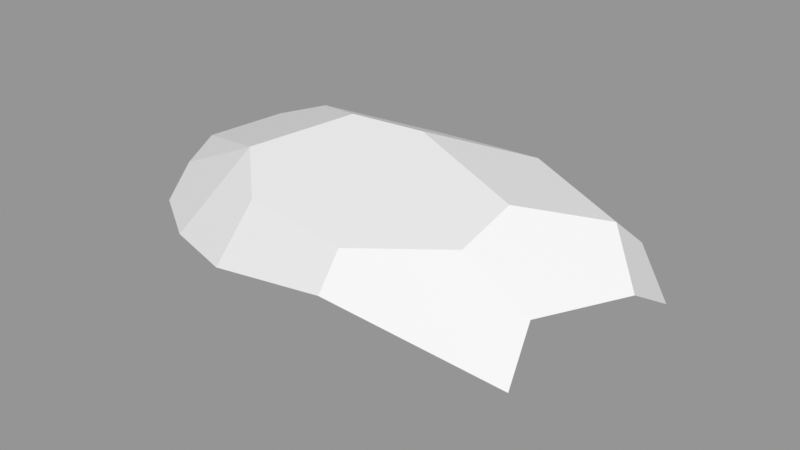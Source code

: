 # Source: Rock_Round_m_2C_06.blend  (saved by Blender 3.0.42; exported with 4.5.12 LTS)
import bpy
from mathutils import Matrix  # noqa: F401  (used for matrix-valued properties, if any)

bpy.ops.wm.read_factory_settings(use_empty=True)
scene = bpy.context.scene
scene.name = 'Scene'

# ---- images (referenced by path relative to the original .blend; pixels are not part of the script)
import os
ASSET_DIR = os.environ.get("B2B_ASSET_DIR", "")  # directory of the original .blend (textures are referenced by path, not embedded)
HERE = os.path.dirname(os.path.abspath(__file__))  # packed textures are extracted next to this script under _unpacked/

def load_image(name, relpath, width, height, colorspace="sRGB"):
    """Load a texture the original file referenced (path relative to the .blend, or extracted next to this script)."""
    p = next((c for c in (os.path.join(HERE, relpath), os.path.join(ASSET_DIR, relpath)) if relpath and os.path.exists(c)), "")
    if p:
        img = bpy.data.images.load(p, check_existing=True)
        img.name = name
    else:  # same state as the original file: an image datablock whose file is absent (Cycles renders it pink)
        img = bpy.data.images.new(name, width, height)
        img.source = "FILE"
        img.filepath = "//" + (relpath or name)
    img.colorspace_settings.name = colorspace
    return img
img_rocks_texture_atlas_1024x1024_png = load_image('Rocks_Texture_Atlas_1024x1024.png', 'Rocks_Texture_Atlas_1024x1024.png', 1024, 1024, 'sRGB')

# ---- materials (node trees are filled in below, after node groups)
mat_rocks_049 = bpy.data.materials.new('Rocks.049')
mat_rocks_049.use_transparent_shadow = False
mat_rocks_049.diffuse_color = (1.0, 1.0, 1.0, 1.0)
mat_rocks_049.roughness = 0.69
mat_rocks_049.specular_intensity = 0.0
mat_material_044 = bpy.data.materials.new('Material.044')
mat_material_044.use_transparent_shadow = False
mat_material_044.roughness = 0.5

# ---- material node trees
mat_rocks_049.use_nodes = True; mat_rocks_049.node_tree.nodes.clear()
_N = mat_rocks_049.node_tree.nodes; _L = mat_rocks_049.node_tree.links
n0 = _N.new('ShaderNodeBsdfPrincipled'); n0.name = 'Principled BSDF'; n0.location = (10, 300)
n0.distribution = 'GGX'
n0.subsurface_method = 'RANDOM_WALK_SKIN'
n0.inputs[2].default_value = 0.69
n0.inputs[3].default_value = 1.45
n0.inputs[4].default_value = 0.0
n0.inputs[13].default_value = 0.0
n1 = _N.new('ShaderNodeOutputMaterial'); n1.name = 'Material Output'; n1.location = (300, 300)
n2 = _N.new('ShaderNodeNormalMap'); n2.name = 'Normal Map'; n2.location = (-300, -300)
n2.label = 'Normal/Map'
n3 = _N.new('ShaderNodeTexImage'); n3.name = 'Image Texture'; n3.location = (-300, 600)
n3.image = img_rocks_texture_atlas_1024x1024_png
_L.new(n0.outputs[0], n1.inputs[0])
_L.new(n2.outputs[0], n0.inputs[5])
_L.new(n3.outputs[0], n0.inputs[0])
n1.is_active_output = True
mat_material_044.use_nodes = True; mat_material_044.node_tree.nodes.clear()
_N = mat_material_044.node_tree.nodes; _L = mat_material_044.node_tree.links
n0 = _N.new('ShaderNodeBsdfPrincipled'); n0.name = 'Principled BSDF'; n0.location = (10, 300)
n0.distribution = 'GGX'
n0.subsurface_method = 'RANDOM_WALK_SKIN'
n0.inputs[3].default_value = 1.45
n0.inputs[27].default_value = (0.0, 0.0, 0.0, 1.0)
n0.inputs[28].default_value = 1.0
n1 = _N.new('ShaderNodeOutputMaterial'); n1.name = 'Material Output'; n1.location = (300, 300)
n2 = _N.new('ShaderNodeNormalMap'); n2.name = 'Normal Map'; n2.location = (-300, -300)
n2.label = 'Normal/Map'
n2.inputs[0].default_value = 0.0
_L.new(n0.outputs[0], n1.inputs[0])
_L.new(n2.outputs[0], n0.inputs[5])
n1.is_active_output = True

# ---- meshes
me_rock_round_m_2c_06 = bpy.data.meshes.new('Rock_Round_m_2C_06')
me_rock_round_m_2c_06.from_pydata([(46.23, -0.9603, -2.517), (12.73, -0.8184, 27.42), (2.231, 24.77, 39.97), (29.51, 39.19, 24.25), (3.938, 35.21, 34.81), (30.15, 43.87, 8.176), (36.31, -0.9183, -15.27), (-12.47, -0.7117, -28.9), (-12.18, 16.83, -41.07), (-6.078, 46.9, -6.752), (0.008085, 36.2, -31.28), (16.86, 40.55, -23.5), (-28.54, 45.96, -6.288), (-34.24, 19.52, -38.08), (-22.59, 33.95, -33.71), (-51.81, 38.39, -20.49), (-67.65, 32.71, -18.13), (-53.54, 17.39, -32.37), (-38.77, -0.6003, -18.49), (-66.51, 8.352, -23.28), (-18.64, -0.6855, 28.65), (-33.76, 18.29, 38.23), (-38.77, -0.6003, 17.93), (-79.96, 27.7, -2.417), (-74.74, 6.47, -12.55), (-74.74, 6.444, -12.48), (-75.79, 6.65, 7.563), (-28.23, 35.4, 30.16), (-44.99, 39.25, 14.79), (-53.59, 18.61, 32.84), (-72.73, 17.71, 20.47), (-78.6, 23.1, 7.758), (48.75, 13.62, -21.99), (16.67, 22.16, -36.82), (28.15, 29.08, -30.1), (47.05, 38.32, -9.371), (48.65, 29.46, -19.79), (57.82, 17.78, -16.86), (60.81, 7.32, 3.235), (46.66, 28.25, 23.12), (46.43, 13.42, 29.69), (63.74, 15.75, -6.137), (58.09, 28.0, 0.1789), (50.09, 28.17, 16.23)], [], [(1, 40, 2), (32, 33, 34), (17, 13, 18), (22, 21, 29), (16, 17, 19), (18, 25, 19), (28, 16, 23), (27, 21, 2), (42, 35, 5, 43), (30, 26, 22, 29), (14, 15, 12), (11, 10, 9), (2, 21, 20), (20, 1, 2), (34, 36, 32), (37, 32, 36), (13, 14, 8), (39, 3, 40), (17, 16, 15), (20, 21, 22), (0, 1, 6), (24, 19, 25), (23, 31, 28), (28, 12, 15), (15, 16, 28), (26, 30, 31), (24, 25, 23), (28, 27, 12), (2, 4, 27), (7, 8, 33), (37, 42, 41), (33, 32, 6, 7), (0, 38, 40, 1), (38, 42, 43), (7, 6, 1, 20), (0, 6, 32, 37), (22, 18, 7, 20), (41, 0, 37), (26, 25, 18, 22), (24, 23, 16, 19), (43, 5, 3, 39), (14, 12, 9, 10), (34, 33, 10, 11), (26, 31, 23, 25), (30, 29, 28, 31), (10, 33, 8, 14), (17, 18, 19), (7, 18, 13, 8), (4, 3, 5, 9), (41, 42, 38), (40, 38, 43, 39), (27, 28, 29, 21), (3, 4, 2, 40), (35, 42, 37, 36), (13, 17, 15, 14), (9, 12, 27, 4), (11, 9, 5, 35), (41, 38, 0), (11, 35, 36, 34)])
me_rock_round_m_2c_06.polygons.foreach_set('use_smooth', [True] * 59)
me_rock_round_m_2c_06.polygons.foreach_set('material_index', [0, 0, 0, 0, 0, 0, 1, 1, 1, 0, 1, 1, 0, 0, 0, 0, 1, 1, 1, 0, 0, 0, 1, 1, 1, 0, 0, 1, 1, 0, 0, 0, 0, 0, 0, 0, 0, 0, 0, 0, 1, 1, 1, 0, 1, 1, 0, 0, 1, 0, 0, 1, 1, 1, 1, 1, 1, 0, 1])
_k = set([(0, 1), (0, 6), (0, 38), (1, 2), (1, 20), (1, 40), (2, 4), (2, 21), (2, 40), (3, 4), (3, 5), (3, 39), (4, 27), (5, 9), (5, 35), (6, 7), (6, 32), (7, 8), (7, 18), (8, 13), (8, 14), (8, 33), (9, 11), (9, 12), (10, 11), (10, 14), (10, 33), (11, 34), (11, 35), (12, 15), (12, 28), (13, 14), (13, 17), (13, 18), (14, 15), (15, 16), (16, 17), (16, 19), (16, 23), (17, 18), (17, 19), (18, 19), (18, 22), (18, 25), (19, 24), (20, 21), (20, 22), (21, 22), (21, 27), (21, 29), (22, 26), (22, 29), (23, 24), (23, 25), (23, 28), (23, 31), (24, 25), (25, 26), (26, 30), (26, 31), (27, 28), (28, 29), (28, 31), (29, 30), (30, 31), (32, 33), (32, 37), (33, 34), (34, 36), (35, 36), (35, 42), (36, 37), (37, 41), (38, 40), (38, 41), (39, 40), (39, 43), (41, 42), (42, 43)])
me_rock_round_m_2c_06.attributes.new('sharp_edge', 'BOOLEAN', 'EDGE').data.foreach_set('value', [ (min(e.vertices), max(e.vertices)) in _k for e in me_rock_round_m_2c_06.edges])
_uv = me_rock_round_m_2c_06.uv_layers.new(name='UVMap')
_uv.uv.foreach_set('vector', [5.784, 7.257, 5.834, 7.088, 5.839, 7.307, 5.672, 7.646, 5.69, 7.465, 5.721, 7.529, 5.095, 7.665, 5.081, 7.565, 5.156, 7.594, 5.292, 7.613, 5.366, 7.603, 5.338, 7.7, 5.759, 7.088, 5.686, 7.137, 5.665, 7.093, 5.156, 7.594, 5.163, 7.78, 5.126, 7.733, 7.184, 1.567, 7.261, 1.743, 7.189, 1.77, 7.677, 1.511, 7.605, 1.533, 7.632, 1.351, 7.401, 1.132, 7.413, 1.197, 7.325, 1.234, 7.333, 1.135, 5.285, 7.79, 5.238, 7.796, 5.292, 7.613, 5.338, 7.7, 7.386, 1.569, 7.293, 1.673, 7.28, 1.532, 7.412, 1.364, 7.413, 1.46, 7.317, 1.43, 5.839, 7.307, 5.812, 7.488, 5.774, 7.415, 5.774, 7.415, 5.784, 7.257, 5.839, 7.307, 5.721, 7.529, 5.731, 7.644, 5.672, 7.646, 5.691, 7.696, 5.672, 7.646, 5.731, 7.644, 7.478, 1.264, 7.534, 1.322, 7.463, 1.366, 7.687, 1.136, 7.716, 1.223, 7.627, 1.132, 7.479, 1.182, 7.552, 1.132, 7.568, 1.202, 5.34, 7.517, 5.366, 7.603, 5.292, 7.613, 5.249, 7.174, 5.347, 7.359, 5.197, 7.217, 5.163, 7.78, 5.126, 7.733, 5.163, 7.78, 7.704, 1.787, 7.67, 1.775, 7.716, 1.603, 7.184, 1.567, 7.28, 1.532, 7.293, 1.673, 7.293, 1.673, 7.261, 1.743, 7.184, 1.567, 5.386, 7.783, 5.432, 7.725, 5.448, 7.796, 5.372, 7.882, 5.372, 7.882, 5.459, 7.851, 7.184, 1.567, 7.159, 1.46, 7.28, 1.532, 7.632, 1.351, 7.676, 1.346, 7.677, 1.511, 5.62, 7.346, 5.67, 7.322, 5.69, 7.465, 5.691, 7.696, 5.746, 7.722, 5.695, 7.743, 5.69, 7.465, 5.672, 7.646, 5.628, 7.602, 5.62, 7.346, 5.249, 7.174, 5.274, 7.105, 5.366, 7.193, 5.347, 7.359, 5.538, 7.881, 5.459, 7.867, 5.472, 7.778, 5.127, 7.456, 5.197, 7.217, 5.347, 7.359, 5.34, 7.517, 5.249, 7.174, 5.197, 7.217, 5.174, 7.154, 5.196, 7.112, 5.292, 7.613, 5.156, 7.594, 5.127, 7.456, 5.34, 7.517, 5.239, 7.088, 5.249, 7.174, 5.196, 7.112, 5.238, 7.796, 5.163, 7.78, 5.156, 7.594, 5.292, 7.613, 5.372, 7.882, 5.459, 7.851, 5.459, 7.925, 5.366, 7.932, 7.333, 1.135, 7.325, 1.234, 7.271, 1.206, 7.304, 1.136, 7.386, 1.569, 7.28, 1.532, 7.317, 1.43, 7.413, 1.46, 7.514, 1.573, 7.483, 1.51, 7.542, 1.434, 7.564, 1.526, 5.386, 7.783, 5.448, 7.796, 5.459, 7.851, 5.372, 7.882, 7.629, 1.738, 7.612, 1.636, 7.716, 1.603, 7.67, 1.775, 7.542, 1.434, 7.483, 1.51, 7.463, 1.366, 7.534, 1.322, 5.095, 7.665, 5.156, 7.594, 5.126, 7.733, 5.127, 7.456, 5.156, 7.594, 5.081, 7.565, 5.079, 7.452, 7.195, 1.303, 7.271, 1.206, 7.325, 1.234, 7.317, 1.43, 5.499, 7.92, 5.459, 7.867, 5.538, 7.881, 5.538, 7.725, 5.538, 7.881, 5.472, 7.778, 5.478, 7.739, 7.677, 1.511, 7.716, 1.603, 7.612, 1.636, 7.605, 1.533, 7.716, 1.223, 7.676, 1.346, 7.632, 1.351, 7.627, 1.132, 7.568, 1.694, 7.54, 1.766, 7.484, 1.741, 7.524, 1.688, 7.478, 1.264, 7.479, 1.182, 7.568, 1.202, 7.534, 1.322, 7.317, 1.43, 7.28, 1.532, 7.159, 1.46, 7.195, 1.303, 7.412, 1.364, 7.317, 1.43, 7.325, 1.234, 7.413, 1.197, 5.239, 7.088, 5.274, 7.105, 5.249, 7.174, 7.564, 1.526, 7.568, 1.694, 7.524, 1.688, 7.514, 1.573])
me_rock_round_m_2c_06.materials.append(mat_rocks_049)
me_rock_round_m_2c_06.materials.append(mat_material_044)
me_rock_round_m_2c_06.use_remesh_fix_poles = True
me_rock_round_m_2c_06.use_remesh_preserve_attributes = False
me_rock_round_m_2c_06.update()
me_rock_round_m_2c_06.normals_split_custom_set([tuple(v) for v in zip(*[iter([0.1085, -0.4014, 0.9094, 0.1085, -0.4014, 0.9094, 0.1085, -0.4014, 0.9094, 0.4438, 0.1254, -0.8873, 0.4438, 0.1254, -0.8873, 0.4438, 0.1254, -0.8873, -0.1401, -0.6743, -0.725, -0.1401, -0.6743, -0.725, -0.1401, -0.6743, -0.725, -0.1996, -0.6921, 0.6936, -0.1996, -0.6921, 0.6936, -0.1996, -0.6921, 0.6936, -0.629, 0.1325, -0.766, -0.629, 0.1325, -0.766, -0.629, 0.1325, -0.766, -0.2352, -0.9105, -0.34, -0.2352, -0.9105, -0.34, -0.2352, -0.9105, -0.34, -0.3315, 0.9426, 0.04089, -0.3315, 0.9426, 0.04089, -0.3315, 0.9426, 0.04089, -0.1248, 0.4559, 0.8812, -0.1248, 0.4559, 0.8812, -0.1248, 0.4559, 0.8812, 0.5319, 0.807, 0.2565, 0.5319, 0.807, 0.2565, 0.5319, 0.807, 0.2565, 0.5319, 0.807, 0.2565, -0.3333, -0.7047, 0.6263, -0.3333, -0.7047, 0.6263, -0.3333, -0.7047, 0.6263, -0.3333, -0.7047, 0.6263, -0.04668, 0.9112, -0.4093, -0.04668, 0.9112, -0.4093, -0.04668, 0.9112, -0.4093, -0.04668, 0.9112, -0.4093, -0.04668, 0.9112, -0.4093, -0.04668, 0.9112, -0.4093, 0.03344, -0.4289, 0.9027, 0.03344, -0.4289, 0.9027, 0.03344, -0.4289, 0.9027, 0.03344, -0.4289, 0.9027, 0.03344, -0.4289, 0.9027, 0.03344, -0.4289, 0.9027, 0.4438, 0.1254, -0.8873, 0.4438, 0.1254, -0.8873, 0.4438, 0.1254, -0.8873, 0.4438, 0.1254, -0.8873, 0.4438, 0.1254, -0.8873, 0.4438, 0.1254, -0.8873, -0.08377, 0.3505, -0.9328, -0.08377, 0.3505, -0.9328, -0.08377, 0.3505, -0.9328, 0.3013, 0.3824, 0.8735, 0.3013, 0.3824, 0.8735, 0.3013, 0.3824, 0.8735, -0.297, 0.4886, -0.8204, -0.297, 0.4886, -0.8204, -0.297, 0.4886, -0.8204, -0.3653, -0.6347, 0.681, -0.3653, -0.6347, 0.681, -0.3653, -0.6347, 0.681, -0.004235, -1.0, -1.316e-07, -0.004235, -1.0, -5.176e-08, -0.004235, -1.0, -8.213e-08, -0.2352, -0.9105, -0.3401, -0.2352, -0.9105, -0.34, -0.2352, -0.9105, -0.34, -0.4632, 0.7826, 0.4159, -0.4632, 0.7826, 0.4159, -0.4632, 0.7826, 0.4159, -0.3315, 0.9426, 0.04089, -0.3315, 0.9426, 0.04089, -0.3315, 0.9426, 0.04089, -0.3315, 0.9426, 0.04089, -0.3315, 0.9426, 0.04089, -0.3315, 0.9426, 0.04089, -0.92, -0.1615, 0.357, -0.92, -0.1615, 0.357, -0.92, -0.1615, 0.357, -0.9752, -0.2161, -0.04866, -0.9752, -0.2161, -0.04866, -0.9752, -0.2161, -0.04866, -0.03452, 0.9599, 0.2783, -0.03452, 0.9599, 0.2783, -0.03452, 0.9599, 0.2783, -0.1248, 0.4559, 0.8812, -0.1248, 0.4559, 0.8812, -0.1248, 0.4559, 0.8812, 0.2211, -0.5584, -0.7995, 0.2211, -0.5584, -0.7995, 0.2211, -0.5584, -0.7995, 0.7809, 0.53, -0.3305, 0.7809, 0.53, -0.3305, 0.7809, 0.53, -0.3305, 0.2211, -0.5584, -0.7995, 0.2211, -0.5584, -0.7995, 0.2211, -0.5584, -0.7995, 0.2211, -0.5584, -0.7995, 0.3378, -0.8602, 0.3821, 0.3378, -0.8602, 0.3821, 0.3378, -0.8602, 0.3821, 0.3378, -0.8602, 0.3821, 0.8811, 0.1804, 0.4372, 0.8811, 0.1804, 0.4372, 0.8811, 0.1804, 0.4372, -0.004235, -1.0, -3.63e-08, -0.004235, -1.0, -8.213e-08, -0.004235, -1.0, -5.176e-08, -0.004235, -1.0, -3.619e-08, 0.5686, -0.692, -0.4448, 0.5686, -0.692, -0.4448, 0.5686, -0.692, -0.4448, 0.5686, -0.692, -0.4448, -0.004235, -1.0, -3.277e-08, -0.004235, -1.0, -3.277e-08, -0.004235, -1.0, -3.63e-08, -0.004235, -1.0, -3.619e-08, 0.5686, -0.692, -0.4448, 0.5686, -0.692, -0.4448, 0.5686, -0.692, -0.4448, -0.1922, -0.9814, -1.757e-07, -0.1922, -0.9814, -1.757e-07, -0.1922, -0.9814, -1.757e-07, -0.1922, -0.9814, -1.757e-07, -0.7977, 0.08877, -0.5965, -0.7977, 0.08877, -0.5965, -0.7977, 0.08877, -0.5965, -0.7977, 0.08877, -0.5965, 0.5319, 0.807, 0.2565, 0.5319, 0.807, 0.2565, 0.5319, 0.807, 0.2565, 0.5319, 0.807, 0.2565, -0.04668, 0.9112, -0.4093, -0.04668, 0.9112, -0.4093, -0.04668, 0.9112, -0.4093, -0.04668, 0.9112, -0.4093, 0.1789, 0.5759, -0.7977, 0.1789, 0.5759, -0.7977, 0.1789, 0.5759, -0.7977, 0.1789, 0.5759, -0.7977, -0.979, -0.203, -0.01969, -0.979, -0.203, -0.01969, -0.979, -0.203, -0.01969, -0.979, -0.203, -0.01969, -0.434, 0.7062, 0.5594, -0.434, 0.7062, 0.5594, -0.434, 0.7062, 0.5594, -0.434, 0.7062, 0.5594, 0.05522, 0.4228, -0.9045, 0.05522, 0.4228, -0.9045, 0.05522, 0.4228, -0.9045, 0.05522, 0.4228, -0.9045, -0.07858, -0.6485, -0.7571, -0.07858, -0.6485, -0.7571, -0.07858, -0.6485, -0.7571, -0.2448, -0.6065, -0.7565, -0.2448, -0.6065, -0.7565, -0.2448, -0.6065, -0.7565, -0.2448, -0.6065, -0.7565, -0.03452, 0.9599, 0.2783, -0.03452, 0.9599, 0.2783, -0.03452, 0.9599, 0.2783, -0.03452, 0.9599, 0.2783, 0.8811, 0.1804, 0.4372, 0.8811, 0.1804, 0.4372, 0.8811, 0.1804, 0.4372, 0.8811, 0.1804, 0.4372, 0.8811, 0.1804, 0.4372, 0.8811, 0.1804, 0.4372, 0.8811, 0.1804, 0.4372, -0.3338, 0.6175, 0.7122, -0.3338, 0.6175, 0.7122, -0.3338, 0.6175, 0.7122, -0.3338, 0.6175, 0.7122, 0.3013, 0.3824, 0.8735, 0.3013, 0.3824, 0.8735, 0.3013, 0.3824, 0.8735, 0.3013, 0.3824, 0.8735, 0.7809, 0.53, -0.3305, 0.7809, 0.53, -0.3305, 0.7809, 0.53, -0.3305, 0.7809, 0.53, -0.3305, -0.297, 0.4886, -0.8204, -0.297, 0.4886, -0.8204, -0.297, 0.4886, -0.8204, -0.297, 0.4886, -0.8204, -0.03452, 0.9599, 0.2783, -0.03452, 0.9599, 0.2783, -0.03452, 0.9599, 0.2783, -0.03452, 0.9599, 0.2783, 0.1494, 0.9749, -0.165, 0.1494, 0.9749, -0.165, 0.1494, 0.9749, -0.165, 0.1494, 0.9749, -0.165, 0.5686, -0.692, -0.4448, 0.5686, -0.692, -0.4448, 0.5686, -0.692, -0.4448, 0.3228, 0.7196, -0.6148, 0.3228, 0.7196, -0.6148, 0.3228, 0.7196, -0.6148, 0.3228, 0.7196, -0.6148])] * 3)])

# ---- objects
ob_rock_round_m_2c_06 = bpy.data.objects.new('Rock_Round_m_2C_06', me_rock_round_m_2c_06)

# ---- transforms, parenting, visibility, modifiers, constraints
ob_rock_round_m_2c_06.location = (0.0, 0.0, 0.0)
ob_rock_round_m_2c_06.rotation_euler = (1.571, -0.0, 0.0)
ob_rock_round_m_2c_06.scale = (0.01, 0.01, 0.01)
ob_rock_round_m_2c_06.color = (0.8, 0.8, 0.8, 1.0)

# ---- collection membership
scene.collection.objects.link(ob_rock_round_m_2c_06)

# ---- scene / render settings (as saved in the file)
scene.frame_start = 1; scene.frame_end = 250; scene.frame_set(1)
scene.render.engine = 'BLENDER_EEVEE_NEXT'
scene.cycles.sampling_pattern = 'TABULATED_SOBOL'
scene.cycles.use_light_tree = False
scene.view_settings.view_transform = 'Standard'
bpy.context.view_layer.update()

# ---- added for rendering (the .blend has no active camera and no usable light): camera, sun + grey world if the file has none
cam_auto = bpy.data.cameras.new('AutoCamera')
cam_auto.lens = 50.0
cam_auto.sensor_width = 36.0
cam_auto.clip_end = 1000.0
ob_auto_camera = bpy.data.objects.new('AutoCamera', cam_auto)
scene.collection.objects.link(ob_auto_camera)
ob_auto_camera.location = (1.5082, -1.90166, 1.50114)
ob_auto_camera.rotation_euler = (1.09748, -7.21219e-08, 0.694738)
scene.camera = ob_auto_camera
light_auto_sun = bpy.data.lights.new('AutoSun', 'SUN')
light_auto_sun.energy = 3.0
light_auto_sun.angle = 0.0523599
ob_auto_sun = bpy.data.objects.new('AutoSun', light_auto_sun)
scene.collection.objects.link(ob_auto_sun)
ob_auto_sun.rotation_euler = (0.872665, 0.174533, 0.523599)
if scene.world is None:
    world_auto = bpy.data.worlds.new('AutoWorld')
    world_auto.color = (0.3, 0.3, 0.3)
    scene.world = world_auto
bpy.context.view_layer.update()

